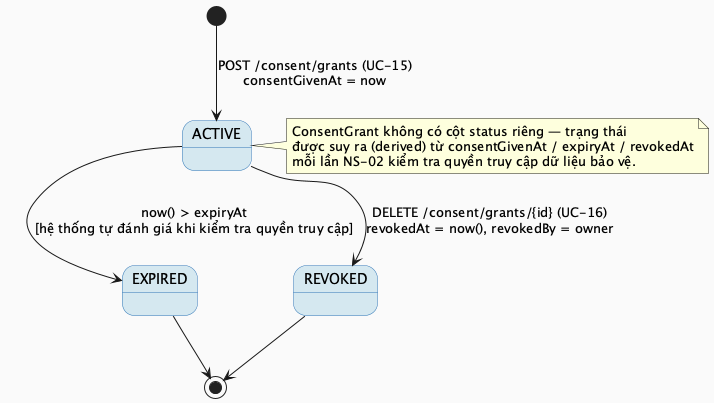

The diagram above was rendered by PlantUML. Its source (embedded in the PNG):
@startuml MF01_02_ConsentGrant_StateMachine
skinparam backgroundColor #FAFAFA
skinparam StateBackgroundColor #D5E8F0
skinparam StateBorderColor #2E75B6

[*] --> ACTIVE : POST /consent/grants (UC-15)\nconsentGivenAt = now

ACTIVE --> EXPIRED : now() > expiryAt\n[hệ thống tự đánh giá khi kiểm tra quyền truy cập]
ACTIVE --> REVOKED : DELETE /consent/grants/{id} (UC-16)\nrevokedAt = now(), revokedBy = owner

EXPIRED --> [*]
REVOKED --> [*]

note right of ACTIVE
  ConsentGrant không có cột status riêng — trạng thái
  được suy ra (derived) từ consentGivenAt / expiryAt / revokedAt
  mỗi lần NS-02 kiểm tra quyền truy cập dữ liệu bảo vệ.
end note

@enduml